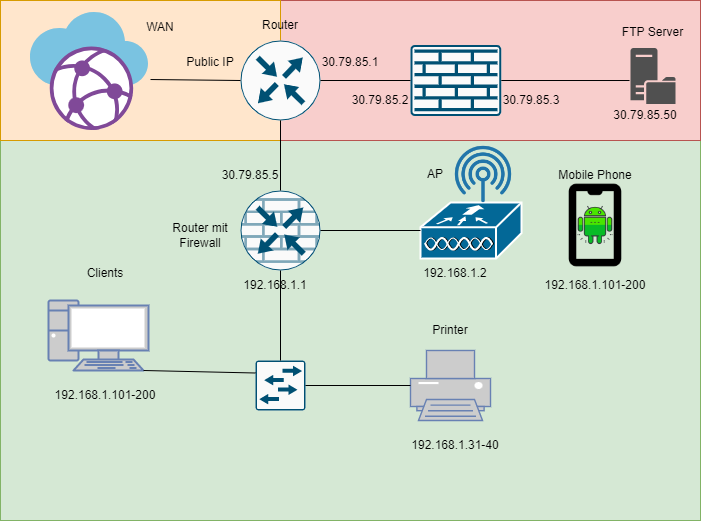

The diagram above was exported from draw.io. Its source (the exported page's mxGraphModel, read from the mxfile embedded in the PNG):
<mxGraphModel dx="1422" dy="737" grid="1" gridSize="10" guides="1" tooltips="1" connect="1" arrows="1" fold="1" page="1" pageScale="1" pageWidth="827" pageHeight="1169" math="0" shadow="0">
  <root>
    <mxCell id="0" />
    <mxCell id="1" parent="0" />
    <mxCell id="YRiuSte2-II7D21MBtlQ-37" value="" style="group" vertex="1" connectable="0" parent="1">
      <mxGeometry x="40" y="160" width="700" height="520" as="geometry" />
    </mxCell>
    <mxCell id="YRiuSte2-II7D21MBtlQ-27" value="" style="rounded=0;whiteSpace=wrap;html=1;fillColor=#d5e8d4;strokeColor=#82b366;" vertex="1" parent="YRiuSte2-II7D21MBtlQ-37">
      <mxGeometry y="140" width="700" height="380" as="geometry" />
    </mxCell>
    <mxCell id="YRiuSte2-II7D21MBtlQ-26" value="" style="rounded=0;whiteSpace=wrap;html=1;fillColor=#f8cecc;strokeColor=#b85450;" vertex="1" parent="YRiuSte2-II7D21MBtlQ-37">
      <mxGeometry x="280" width="420" height="140" as="geometry" />
    </mxCell>
    <mxCell id="YRiuSte2-II7D21MBtlQ-25" value="" style="rounded=0;whiteSpace=wrap;html=1;fillColor=#ffe6cc;strokeColor=#d79b00;" vertex="1" parent="YRiuSte2-II7D21MBtlQ-37">
      <mxGeometry width="280" height="140" as="geometry" />
    </mxCell>
    <mxCell id="YRiuSte2-II7D21MBtlQ-38" value="30.79.85.50" style="text;html=1;strokeColor=none;fillColor=none;align=center;verticalAlign=middle;whiteSpace=wrap;rounded=0;" vertex="1" parent="YRiuSte2-II7D21MBtlQ-37">
      <mxGeometry x="610" y="100" width="70" height="30" as="geometry" />
    </mxCell>
    <mxCell id="YRiuSte2-II7D21MBtlQ-41" value="Router mit Firewall" style="text;html=1;strokeColor=none;fillColor=none;align=center;verticalAlign=middle;whiteSpace=wrap;rounded=0;" vertex="1" parent="YRiuSte2-II7D21MBtlQ-37">
      <mxGeometry x="170" y="220" width="60" height="30" as="geometry" />
    </mxCell>
    <mxCell id="YRiuSte2-II7D21MBtlQ-43" value="30.79.85.5" style="text;html=1;strokeColor=none;fillColor=none;align=center;verticalAlign=middle;whiteSpace=wrap;rounded=0;" vertex="1" parent="YRiuSte2-II7D21MBtlQ-37">
      <mxGeometry x="220" y="160" width="60" height="30" as="geometry" />
    </mxCell>
    <mxCell id="YRiuSte2-II7D21MBtlQ-39" value="192.168.1.1" style="text;html=1;strokeColor=none;fillColor=none;align=center;verticalAlign=middle;whiteSpace=wrap;rounded=0;" vertex="1" parent="YRiuSte2-II7D21MBtlQ-37">
      <mxGeometry x="240" y="270" width="70" height="30" as="geometry" />
    </mxCell>
    <mxCell id="YRiuSte2-II7D21MBtlQ-28" value="" style="group" vertex="1" connectable="0" parent="YRiuSte2-II7D21MBtlQ-37">
      <mxGeometry x="420" y="140" width="101" height="118" as="geometry" />
    </mxCell>
    <mxCell id="YRiuSte2-II7D21MBtlQ-8" value="" style="shape=mxgraph.cisco.wireless.wlan_controller;html=1;pointerEvents=1;dashed=0;fillColor=#036897;strokeColor=#ffffff;strokeWidth=2;verticalLabelPosition=bottom;verticalAlign=top;align=center;outlineConnect=0;" vertex="1" parent="YRiuSte2-II7D21MBtlQ-28">
      <mxGeometry y="62" width="101" height="56" as="geometry" />
    </mxCell>
    <mxCell id="YRiuSte2-II7D21MBtlQ-16" value="" style="shape=image;html=1;verticalAlign=top;verticalLabelPosition=bottom;labelBackgroundColor=#ffffff;imageAspect=0;aspect=fixed;image=https://cdn0.iconfinder.com/data/icons/internet-line/512/Internet_Line-17-128.png" vertex="1" parent="YRiuSte2-II7D21MBtlQ-28">
      <mxGeometry x="29" width="68" height="68" as="geometry" />
    </mxCell>
    <mxCell id="YRiuSte2-II7D21MBtlQ-45" value="AP" style="text;html=1;strokeColor=none;fillColor=none;align=center;verticalAlign=middle;whiteSpace=wrap;rounded=0;" vertex="1" parent="YRiuSte2-II7D21MBtlQ-28">
      <mxGeometry x="-20" y="19" width="70" height="30" as="geometry" />
    </mxCell>
    <mxCell id="YRiuSte2-II7D21MBtlQ-44" value="192.168.1.2" style="text;html=1;strokeColor=none;fillColor=none;align=center;verticalAlign=middle;whiteSpace=wrap;rounded=0;" vertex="1" parent="YRiuSte2-II7D21MBtlQ-37">
      <mxGeometry x="420" y="258" width="70" height="30" as="geometry" />
    </mxCell>
    <mxCell id="YRiuSte2-II7D21MBtlQ-15" value="" style="group" vertex="1" connectable="0" parent="YRiuSte2-II7D21MBtlQ-37">
      <mxGeometry x="550" y="180" width="90" height="120" as="geometry" />
    </mxCell>
    <mxCell id="YRiuSte2-II7D21MBtlQ-13" value="" style="shape=image;html=1;verticalAlign=top;verticalLabelPosition=bottom;labelBackgroundColor=#ffffff;imageAspect=0;aspect=fixed;image=https://cdn4.iconfinder.com/data/icons/social-media-2070/140/_android-128.png" vertex="1" parent="YRiuSte2-II7D21MBtlQ-15">
      <mxGeometry x="24.2578125" y="24.2578125" width="41.484375" height="41.484375" as="geometry" />
    </mxCell>
    <mxCell id="YRiuSte2-II7D21MBtlQ-14" value="" style="shape=image;html=1;verticalAlign=top;verticalLabelPosition=bottom;labelBackgroundColor=#ffffff;imageAspect=0;aspect=fixed;image=https://cdn0.iconfinder.com/data/icons/evericons-24px-vol-1/24/iPhone-128.png" vertex="1" parent="YRiuSte2-II7D21MBtlQ-15">
      <mxGeometry width="90" height="90" as="geometry" />
    </mxCell>
    <mxCell id="YRiuSte2-II7D21MBtlQ-46" value="Mobile Phone" style="text;html=1;strokeColor=none;fillColor=none;align=center;verticalAlign=middle;whiteSpace=wrap;rounded=0;" vertex="1" parent="YRiuSte2-II7D21MBtlQ-37">
      <mxGeometry x="555" y="160" width="80" height="30" as="geometry" />
    </mxCell>
    <mxCell id="YRiuSte2-II7D21MBtlQ-47" value="192.168.1.101-200" style="text;html=1;strokeColor=none;fillColor=none;align=center;verticalAlign=middle;whiteSpace=wrap;rounded=0;" vertex="1" parent="YRiuSte2-II7D21MBtlQ-37">
      <mxGeometry x="530" y="270" width="130" height="30" as="geometry" />
    </mxCell>
    <mxCell id="YRiuSte2-II7D21MBtlQ-48" value="192.168.1.101-200" style="text;html=1;strokeColor=none;fillColor=none;align=center;verticalAlign=middle;whiteSpace=wrap;rounded=0;" vertex="1" parent="YRiuSte2-II7D21MBtlQ-37">
      <mxGeometry x="40" y="380" width="130" height="30" as="geometry" />
    </mxCell>
    <mxCell id="YRiuSte2-II7D21MBtlQ-49" value="Clients" style="text;html=1;strokeColor=none;fillColor=none;align=center;verticalAlign=middle;whiteSpace=wrap;rounded=0;" vertex="1" parent="YRiuSte2-II7D21MBtlQ-37">
      <mxGeometry x="75" y="258" width="60" height="30" as="geometry" />
    </mxCell>
    <mxCell id="YRiuSte2-II7D21MBtlQ-50" value="Printer" style="text;html=1;strokeColor=none;fillColor=none;align=center;verticalAlign=middle;whiteSpace=wrap;rounded=0;" vertex="1" parent="YRiuSte2-II7D21MBtlQ-37">
      <mxGeometry x="420" y="315" width="60" height="30" as="geometry" />
    </mxCell>
    <mxCell id="YRiuSte2-II7D21MBtlQ-51" value="192.168.1.31-40" style="text;html=1;strokeColor=none;fillColor=none;align=center;verticalAlign=middle;whiteSpace=wrap;rounded=0;" vertex="1" parent="YRiuSte2-II7D21MBtlQ-37">
      <mxGeometry x="390" y="430" width="130" height="30" as="geometry" />
    </mxCell>
    <mxCell id="YRiuSte2-II7D21MBtlQ-4" value="" style="sketch=0;points=[[0.015,0.015,0],[0.985,0.015,0],[0.985,0.985,0],[0.015,0.985,0],[0.25,0,0],[0.5,0,0],[0.75,0,0],[1,0.25,0],[1,0.5,0],[1,0.75,0],[0.75,1,0],[0.5,1,0],[0.25,1,0],[0,0.75,0],[0,0.5,0],[0,0.25,0]];verticalLabelPosition=bottom;html=1;verticalAlign=top;aspect=fixed;align=center;pointerEvents=1;shape=mxgraph.cisco19.rect;prIcon=firewall;fillColor=#FAFAFA;strokeColor=#005073;" vertex="1" parent="1">
      <mxGeometry x="450" y="204.53" width="90.8" height="70.94" as="geometry" />
    </mxCell>
    <mxCell id="YRiuSte2-II7D21MBtlQ-5" value="" style="sketch=0;aspect=fixed;html=1;points=[];align=center;image;fontSize=12;image=img/lib/mscae/Virtual_WANs.svg;" vertex="1" parent="1">
      <mxGeometry x="70" y="172" width="118" height="118" as="geometry" />
    </mxCell>
    <mxCell id="YRiuSte2-II7D21MBtlQ-6" value="" style="sketch=0;points=[[0.015,0.015,0],[0.985,0.015,0],[0.985,0.985,0],[0.015,0.985,0],[0.25,0,0],[0.5,0,0],[0.75,0,0],[1,0.25,0],[1,0.5,0],[1,0.75,0],[0.75,1,0],[0.5,1,0],[0.25,1,0],[0,0.75,0],[0,0.5,0],[0,0.25,0]];verticalLabelPosition=bottom;html=1;verticalAlign=top;aspect=fixed;align=center;pointerEvents=1;shape=mxgraph.cisco19.rect;prIcon=l2_switch;fillColor=#FAFAFA;strokeColor=#005073;" vertex="1" parent="1">
      <mxGeometry x="295" y="520" width="50" height="50" as="geometry" />
    </mxCell>
    <mxCell id="YRiuSte2-II7D21MBtlQ-7" value="" style="fontColor=#0066CC;verticalAlign=top;verticalLabelPosition=bottom;labelPosition=center;align=center;html=1;outlineConnect=0;fillColor=#CCCCCC;strokeColor=#6881B3;gradientColor=none;gradientDirection=north;strokeWidth=2;shape=mxgraph.networks.pc;" vertex="1" parent="1">
      <mxGeometry x="88" y="460" width="100" height="70" as="geometry" />
    </mxCell>
    <mxCell id="YRiuSte2-II7D21MBtlQ-9" value="" style="fontColor=#0066CC;verticalAlign=top;verticalLabelPosition=bottom;labelPosition=center;align=center;html=1;outlineConnect=0;fillColor=#CCCCCC;strokeColor=#6881B3;gradientColor=none;gradientDirection=north;strokeWidth=2;shape=mxgraph.networks.printer;" vertex="1" parent="1">
      <mxGeometry x="450" y="510" width="80" height="70" as="geometry" />
    </mxCell>
    <mxCell id="YRiuSte2-II7D21MBtlQ-10" value="" style="sketch=0;pointerEvents=1;shadow=0;dashed=0;html=1;strokeColor=none;fillColor=#505050;labelPosition=center;verticalLabelPosition=bottom;verticalAlign=top;outlineConnect=0;align=center;shape=mxgraph.office.servers.file_server;" vertex="1" parent="1">
      <mxGeometry x="670" y="207.47" width="45" height="56" as="geometry" />
    </mxCell>
    <mxCell id="YRiuSte2-II7D21MBtlQ-11" value="" style="sketch=0;points=[[0.5,0,0],[1,0.5,0],[0.5,1,0],[0,0.5,0],[0.145,0.145,0],[0.8555,0.145,0],[0.855,0.8555,0],[0.145,0.855,0]];verticalLabelPosition=bottom;html=1;verticalAlign=top;aspect=fixed;align=center;pointerEvents=1;shape=mxgraph.cisco19.rect;prIcon=router_with_firewall;fillColor=#FAFAFA;strokeColor=#005073;" vertex="1" parent="1">
      <mxGeometry x="280" y="350" width="80" height="80" as="geometry" />
    </mxCell>
    <mxCell id="YRiuSte2-II7D21MBtlQ-12" value="" style="sketch=0;points=[[0.5,0,0],[1,0.5,0],[0.5,1,0],[0,0.5,0],[0.145,0.145,0],[0.8555,0.145,0],[0.855,0.8555,0],[0.145,0.855,0]];verticalLabelPosition=bottom;html=1;verticalAlign=top;aspect=fixed;align=center;pointerEvents=1;shape=mxgraph.cisco19.rect;prIcon=router;fillColor=#FAFAFA;strokeColor=#005073;" vertex="1" parent="1">
      <mxGeometry x="280" y="200" width="80" height="80" as="geometry" />
    </mxCell>
    <mxCell id="YRiuSte2-II7D21MBtlQ-17" value="" style="endArrow=none;html=1;rounded=0;exitX=1.017;exitY=0.568;exitDx=0;exitDy=0;exitPerimeter=0;entryX=0;entryY=0.5;entryDx=0;entryDy=0;entryPerimeter=0;" edge="1" parent="1" source="YRiuSte2-II7D21MBtlQ-5" target="YRiuSte2-II7D21MBtlQ-12">
      <mxGeometry width="50" height="50" relative="1" as="geometry">
        <mxPoint x="190" y="320" as="sourcePoint" />
        <mxPoint x="240" y="270" as="targetPoint" />
      </mxGeometry>
    </mxCell>
    <mxCell id="YRiuSte2-II7D21MBtlQ-18" value="" style="endArrow=none;html=1;rounded=0;exitX=1;exitY=0.5;exitDx=0;exitDy=0;exitPerimeter=0;entryX=0;entryY=0.5;entryDx=0;entryDy=0;entryPerimeter=0;" edge="1" parent="1" source="YRiuSte2-II7D21MBtlQ-12" target="YRiuSte2-II7D21MBtlQ-4">
      <mxGeometry width="50" height="50" relative="1" as="geometry">
        <mxPoint x="380" y="330" as="sourcePoint" />
        <mxPoint x="430" y="280" as="targetPoint" />
      </mxGeometry>
    </mxCell>
    <mxCell id="YRiuSte2-II7D21MBtlQ-19" value="" style="endArrow=none;html=1;rounded=0;exitX=1;exitY=0.5;exitDx=0;exitDy=0;exitPerimeter=0;entryX=-0.022;entryY=0.581;entryDx=0;entryDy=0;entryPerimeter=0;" edge="1" parent="1" source="YRiuSte2-II7D21MBtlQ-4" target="YRiuSte2-II7D21MBtlQ-10">
      <mxGeometry width="50" height="50" relative="1" as="geometry">
        <mxPoint x="620" y="310" as="sourcePoint" />
        <mxPoint x="670" y="260" as="targetPoint" />
      </mxGeometry>
    </mxCell>
    <mxCell id="YRiuSte2-II7D21MBtlQ-20" value="" style="endArrow=none;html=1;rounded=0;entryX=0.5;entryY=1;entryDx=0;entryDy=0;entryPerimeter=0;exitX=0.5;exitY=0;exitDx=0;exitDy=0;exitPerimeter=0;" edge="1" parent="1" source="YRiuSte2-II7D21MBtlQ-11" target="YRiuSte2-II7D21MBtlQ-12">
      <mxGeometry width="50" height="50" relative="1" as="geometry">
        <mxPoint x="230" y="390" as="sourcePoint" />
        <mxPoint x="280" y="340" as="targetPoint" />
      </mxGeometry>
    </mxCell>
    <mxCell id="YRiuSte2-II7D21MBtlQ-21" value="" style="endArrow=none;html=1;rounded=0;exitX=1;exitY=0.5;exitDx=0;exitDy=0;exitPerimeter=0;entryX=0;entryY=0.5;entryDx=0;entryDy=0;entryPerimeter=0;" edge="1" parent="1" source="YRiuSte2-II7D21MBtlQ-11" target="YRiuSte2-II7D21MBtlQ-8">
      <mxGeometry width="50" height="50" relative="1" as="geometry">
        <mxPoint x="460" y="550" as="sourcePoint" />
        <mxPoint x="510" y="500" as="targetPoint" />
      </mxGeometry>
    </mxCell>
    <mxCell id="YRiuSte2-II7D21MBtlQ-22" value="" style="endArrow=none;html=1;rounded=0;entryX=0.5;entryY=1;entryDx=0;entryDy=0;entryPerimeter=0;exitX=0.5;exitY=0;exitDx=0;exitDy=0;exitPerimeter=0;" edge="1" parent="1" source="YRiuSte2-II7D21MBtlQ-6" target="YRiuSte2-II7D21MBtlQ-11">
      <mxGeometry width="50" height="50" relative="1" as="geometry">
        <mxPoint x="420" y="590" as="sourcePoint" />
        <mxPoint x="470" y="540" as="targetPoint" />
      </mxGeometry>
    </mxCell>
    <mxCell id="YRiuSte2-II7D21MBtlQ-23" value="" style="endArrow=none;html=1;rounded=0;entryX=0;entryY=0.25;entryDx=0;entryDy=0;entryPerimeter=0;exitX=0.95;exitY=1;exitDx=0;exitDy=0;exitPerimeter=0;" edge="1" parent="1" source="YRiuSte2-II7D21MBtlQ-7" target="YRiuSte2-II7D21MBtlQ-6">
      <mxGeometry width="50" height="50" relative="1" as="geometry">
        <mxPoint x="230" y="550" as="sourcePoint" />
        <mxPoint x="280" y="500" as="targetPoint" />
      </mxGeometry>
    </mxCell>
    <mxCell id="YRiuSte2-II7D21MBtlQ-24" value="" style="endArrow=none;html=1;rounded=0;entryX=1;entryY=0.5;entryDx=0;entryDy=0;entryPerimeter=0;exitX=0;exitY=0.5;exitDx=0;exitDy=0;exitPerimeter=0;" edge="1" parent="1" source="YRiuSte2-II7D21MBtlQ-9" target="YRiuSte2-II7D21MBtlQ-6">
      <mxGeometry width="50" height="50" relative="1" as="geometry">
        <mxPoint x="270" y="660" as="sourcePoint" />
        <mxPoint x="320" y="610" as="targetPoint" />
      </mxGeometry>
    </mxCell>
    <mxCell id="YRiuSte2-II7D21MBtlQ-29" value="WAN" style="text;html=1;strokeColor=none;fillColor=none;align=center;verticalAlign=middle;whiteSpace=wrap;rounded=0;" vertex="1" parent="1">
      <mxGeometry x="170" y="172" width="60" height="30" as="geometry" />
    </mxCell>
    <mxCell id="YRiuSte2-II7D21MBtlQ-30" value="Router" style="text;html=1;strokeColor=none;fillColor=none;align=center;verticalAlign=middle;whiteSpace=wrap;rounded=0;" vertex="1" parent="1">
      <mxGeometry x="290" y="170" width="60" height="30" as="geometry" />
    </mxCell>
    <mxCell id="YRiuSte2-II7D21MBtlQ-31" value="Public IP" style="text;html=1;strokeColor=none;fillColor=none;align=center;verticalAlign=middle;whiteSpace=wrap;rounded=0;" vertex="1" parent="1">
      <mxGeometry x="220" y="207.47" width="60" height="30" as="geometry" />
    </mxCell>
    <mxCell id="YRiuSte2-II7D21MBtlQ-32" value="30.79.85.1" style="text;html=1;strokeColor=none;fillColor=none;align=center;verticalAlign=middle;whiteSpace=wrap;rounded=0;" vertex="1" parent="1">
      <mxGeometry x="360" y="207.47" width="60" height="30" as="geometry" />
    </mxCell>
    <mxCell id="YRiuSte2-II7D21MBtlQ-34" value="30.79.85.2" style="text;html=1;strokeColor=none;fillColor=none;align=center;verticalAlign=middle;whiteSpace=wrap;rounded=0;" vertex="1" parent="1">
      <mxGeometry x="390" y="245.47" width="60" height="30" as="geometry" />
    </mxCell>
    <mxCell id="YRiuSte2-II7D21MBtlQ-35" value="30.79.85.3" style="text;html=1;strokeColor=none;fillColor=none;align=center;verticalAlign=middle;whiteSpace=wrap;rounded=0;" vertex="1" parent="1">
      <mxGeometry x="540.8" y="245.47" width="60" height="30" as="geometry" />
    </mxCell>
    <mxCell id="YRiuSte2-II7D21MBtlQ-36" value="FTP Server" style="text;html=1;strokeColor=none;fillColor=none;align=center;verticalAlign=middle;whiteSpace=wrap;rounded=0;" vertex="1" parent="1">
      <mxGeometry x="655" y="177.47" width="75" height="30" as="geometry" />
    </mxCell>
  </root>
</mxGraphModel>